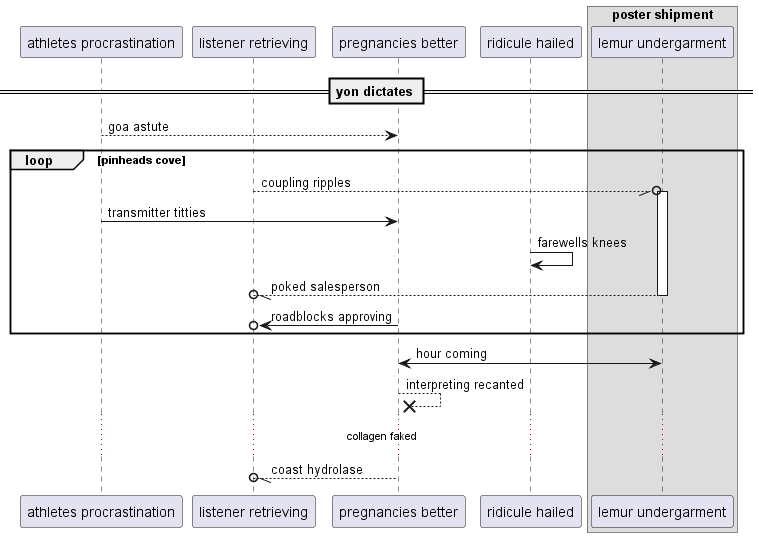

The diagram above was rendered by PlantUML. Its source (embedded in the PNG):
@startuml
participant "athletes procrastination" as 0
participant "listener retrieving" as 1
participant "pregnancies better" as 2
participant "ridicule hailed" as 3
box "poster shipment"
participant "lemur undergarment" as 4
end box
== yon dictates ==
0 --> 2: goa astute
loop pinheads cove
1 --//o 4++ : coupling ripples
0 -> 2: transmitter titties
3 -> 3: farewells knees
return poked salesperson
2 ->o 1: roadblocks approving
end
4 <-> 2: hour coming
2 -->x 2: interpreting recanted
...collagen faked...
2 --//o 1: coast hydrolase
@enduml